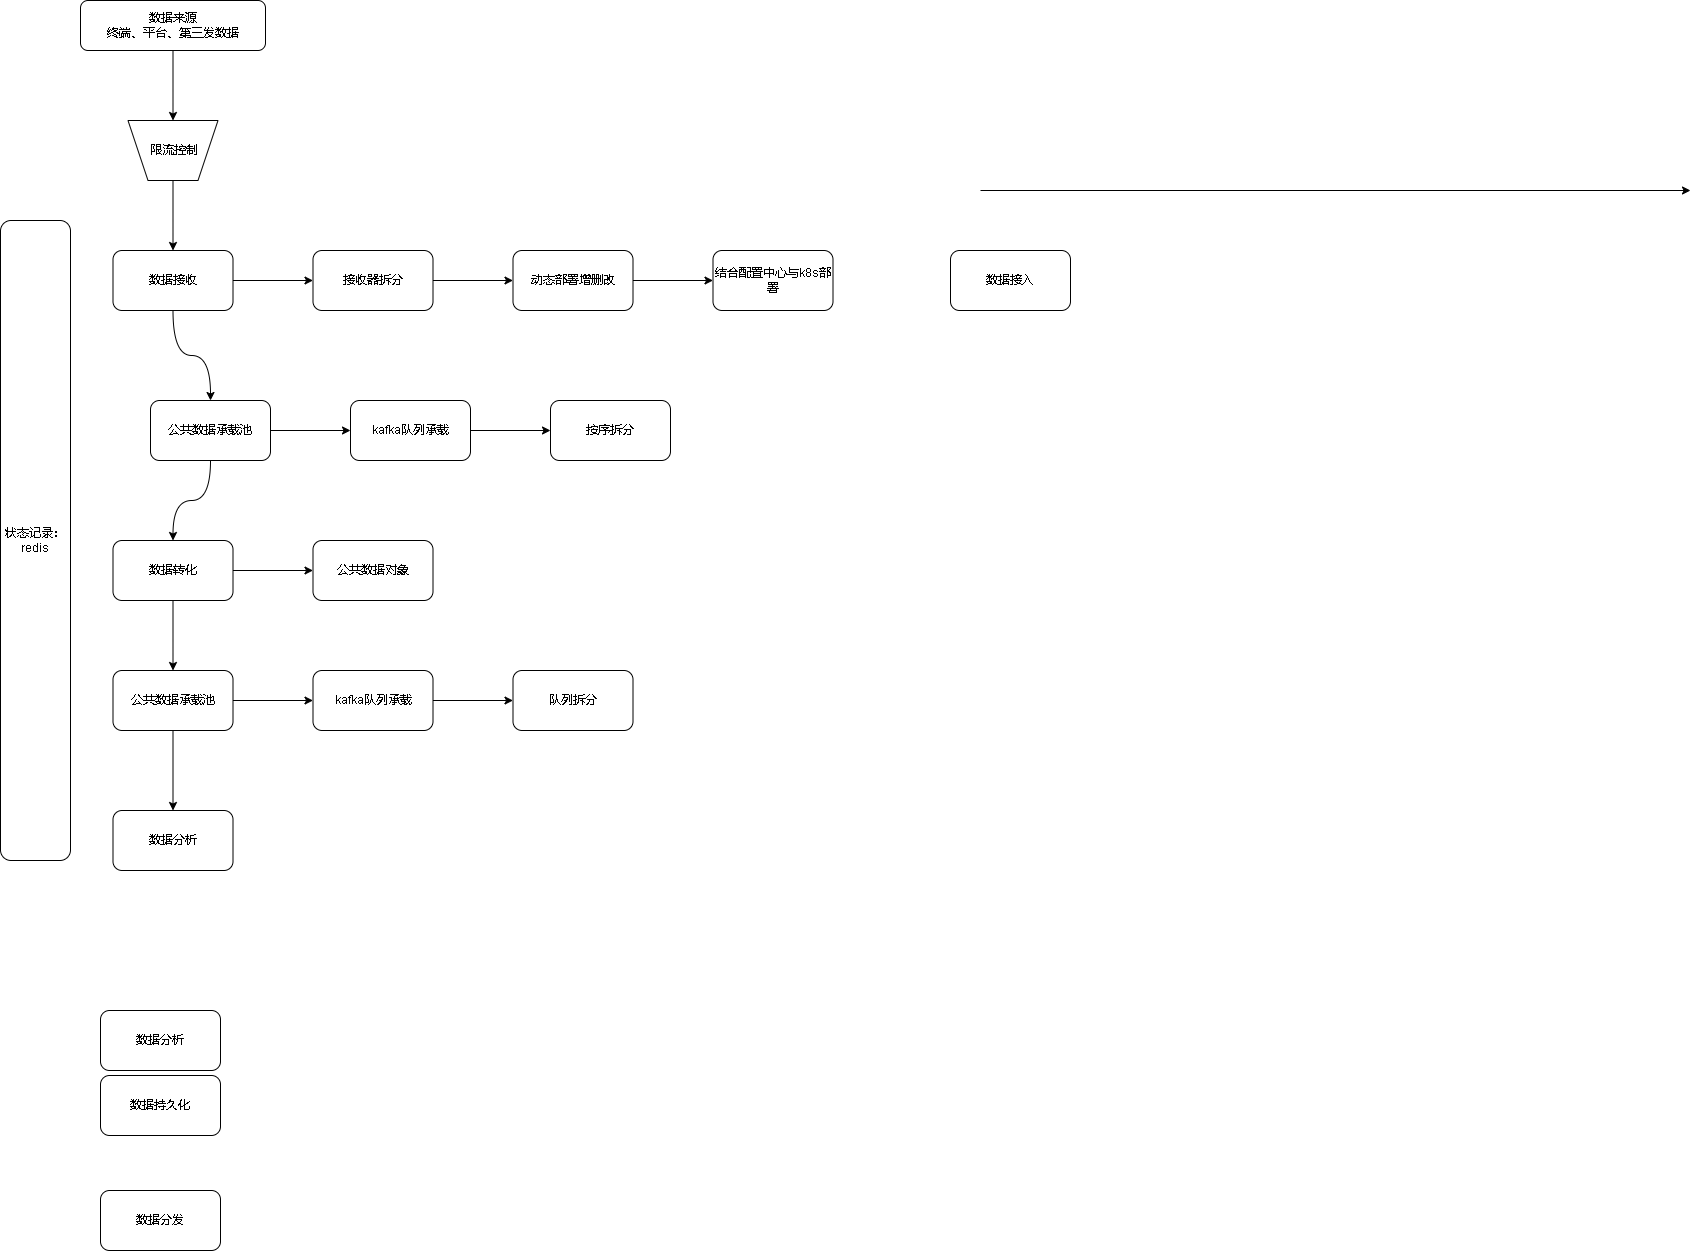

The diagram above was exported from draw.io. Its source (the exported page's mxGraphModel, read from the mxfile embedded in the PNG):
<mxGraphModel dx="2249" dy="754" grid="1" gridSize="10" guides="1" tooltips="1" connect="1" arrows="1" fold="1" page="1" pageScale="1" pageWidth="827" pageHeight="1169" math="0" shadow="0">
  <root>
    <mxCell id="0" />
    <mxCell id="1" parent="0" />
    <mxCell id="jjZJl9RaKcvUKyjG7ptL-9" style="edgeStyle=orthogonalEdgeStyle;rounded=0;orthogonalLoop=1;jettySize=auto;html=1;entryX=0.5;entryY=1;entryDx=0;entryDy=0;curved=1;" edge="1" parent="1" source="jjZJl9RaKcvUKyjG7ptL-3" target="jjZJl9RaKcvUKyjG7ptL-36">
      <mxGeometry relative="1" as="geometry" />
    </mxCell>
    <mxCell id="jjZJl9RaKcvUKyjG7ptL-3" value="数据来源&lt;br&gt;终端、平台、第三发数据" style="rounded=1;whiteSpace=wrap;html=1;" vertex="1" parent="1">
      <mxGeometry x="50" y="80" width="185" height="50" as="geometry" />
    </mxCell>
    <mxCell id="jjZJl9RaKcvUKyjG7ptL-12" value="" style="edgeStyle=orthogonalEdgeStyle;curved=1;rounded=0;orthogonalLoop=1;jettySize=auto;html=1;" edge="1" parent="1" source="jjZJl9RaKcvUKyjG7ptL-4" target="jjZJl9RaKcvUKyjG7ptL-11">
      <mxGeometry relative="1" as="geometry" />
    </mxCell>
    <mxCell id="jjZJl9RaKcvUKyjG7ptL-18" value="" style="edgeStyle=orthogonalEdgeStyle;curved=1;rounded=0;orthogonalLoop=1;jettySize=auto;html=1;entryX=0.5;entryY=0;entryDx=0;entryDy=0;" edge="1" parent="1" source="jjZJl9RaKcvUKyjG7ptL-4" target="jjZJl9RaKcvUKyjG7ptL-40">
      <mxGeometry relative="1" as="geometry" />
    </mxCell>
    <mxCell id="jjZJl9RaKcvUKyjG7ptL-4" value="数据接收" style="rounded=1;whiteSpace=wrap;html=1;" vertex="1" parent="1">
      <mxGeometry x="82.5" y="330" width="120" height="60" as="geometry" />
    </mxCell>
    <mxCell id="jjZJl9RaKcvUKyjG7ptL-5" value="数据分析" style="rounded=1;whiteSpace=wrap;html=1;" vertex="1" parent="1">
      <mxGeometry x="70" y="1090" width="120" height="60" as="geometry" />
    </mxCell>
    <mxCell id="jjZJl9RaKcvUKyjG7ptL-6" value="数据持久化" style="rounded=1;whiteSpace=wrap;html=1;" vertex="1" parent="1">
      <mxGeometry x="70" y="1155" width="120" height="60" as="geometry" />
    </mxCell>
    <mxCell id="jjZJl9RaKcvUKyjG7ptL-7" value="数据分发" style="rounded=1;whiteSpace=wrap;html=1;" vertex="1" parent="1">
      <mxGeometry x="70" y="1270" width="120" height="60" as="geometry" />
    </mxCell>
    <mxCell id="jjZJl9RaKcvUKyjG7ptL-14" value="" style="edgeStyle=orthogonalEdgeStyle;curved=1;rounded=0;orthogonalLoop=1;jettySize=auto;html=1;" edge="1" parent="1" source="jjZJl9RaKcvUKyjG7ptL-11" target="jjZJl9RaKcvUKyjG7ptL-13">
      <mxGeometry relative="1" as="geometry" />
    </mxCell>
    <mxCell id="jjZJl9RaKcvUKyjG7ptL-11" value="接收器拆分" style="whiteSpace=wrap;html=1;rounded=1;" vertex="1" parent="1">
      <mxGeometry x="282.5" y="330" width="120" height="60" as="geometry" />
    </mxCell>
    <mxCell id="jjZJl9RaKcvUKyjG7ptL-16" value="" style="edgeStyle=orthogonalEdgeStyle;curved=1;rounded=0;orthogonalLoop=1;jettySize=auto;html=1;" edge="1" parent="1" source="jjZJl9RaKcvUKyjG7ptL-13" target="jjZJl9RaKcvUKyjG7ptL-15">
      <mxGeometry relative="1" as="geometry" />
    </mxCell>
    <mxCell id="jjZJl9RaKcvUKyjG7ptL-13" value="动态部署增删改" style="whiteSpace=wrap;html=1;rounded=1;" vertex="1" parent="1">
      <mxGeometry x="482.5" y="330" width="120" height="60" as="geometry" />
    </mxCell>
    <mxCell id="jjZJl9RaKcvUKyjG7ptL-15" value="结合配置中心与k8s部署" style="whiteSpace=wrap;html=1;rounded=1;" vertex="1" parent="1">
      <mxGeometry x="682.5" y="330" width="120" height="60" as="geometry" />
    </mxCell>
    <mxCell id="jjZJl9RaKcvUKyjG7ptL-20" value="" style="edgeStyle=orthogonalEdgeStyle;curved=1;rounded=0;orthogonalLoop=1;jettySize=auto;html=1;" edge="1" parent="1" source="jjZJl9RaKcvUKyjG7ptL-17" target="jjZJl9RaKcvUKyjG7ptL-19">
      <mxGeometry relative="1" as="geometry" />
    </mxCell>
    <mxCell id="jjZJl9RaKcvUKyjG7ptL-22" value="" style="edgeStyle=orthogonalEdgeStyle;curved=1;rounded=0;orthogonalLoop=1;jettySize=auto;html=1;" edge="1" parent="1" source="jjZJl9RaKcvUKyjG7ptL-17" target="jjZJl9RaKcvUKyjG7ptL-21">
      <mxGeometry relative="1" as="geometry" />
    </mxCell>
    <mxCell id="jjZJl9RaKcvUKyjG7ptL-17" value="数据转化" style="whiteSpace=wrap;html=1;rounded=1;" vertex="1" parent="1">
      <mxGeometry x="82.5" y="620" width="120" height="60" as="geometry" />
    </mxCell>
    <mxCell id="jjZJl9RaKcvUKyjG7ptL-19" value="公共数据对象" style="whiteSpace=wrap;html=1;rounded=1;" vertex="1" parent="1">
      <mxGeometry x="282.5" y="620" width="120" height="60" as="geometry" />
    </mxCell>
    <mxCell id="jjZJl9RaKcvUKyjG7ptL-24" value="" style="edgeStyle=orthogonalEdgeStyle;curved=1;rounded=0;orthogonalLoop=1;jettySize=auto;html=1;" edge="1" parent="1" source="jjZJl9RaKcvUKyjG7ptL-21" target="jjZJl9RaKcvUKyjG7ptL-23">
      <mxGeometry relative="1" as="geometry" />
    </mxCell>
    <mxCell id="jjZJl9RaKcvUKyjG7ptL-30" value="" style="edgeStyle=orthogonalEdgeStyle;curved=1;rounded=0;orthogonalLoop=1;jettySize=auto;html=1;" edge="1" parent="1" source="jjZJl9RaKcvUKyjG7ptL-21" target="jjZJl9RaKcvUKyjG7ptL-29">
      <mxGeometry relative="1" as="geometry" />
    </mxCell>
    <mxCell id="jjZJl9RaKcvUKyjG7ptL-21" value="公共数据承载池" style="whiteSpace=wrap;html=1;rounded=1;" vertex="1" parent="1">
      <mxGeometry x="82.5" y="750" width="120" height="60" as="geometry" />
    </mxCell>
    <mxCell id="jjZJl9RaKcvUKyjG7ptL-26" value="" style="edgeStyle=orthogonalEdgeStyle;curved=1;rounded=0;orthogonalLoop=1;jettySize=auto;html=1;" edge="1" parent="1" source="jjZJl9RaKcvUKyjG7ptL-23" target="jjZJl9RaKcvUKyjG7ptL-25">
      <mxGeometry relative="1" as="geometry" />
    </mxCell>
    <mxCell id="jjZJl9RaKcvUKyjG7ptL-23" value="kafka队列承载" style="whiteSpace=wrap;html=1;rounded=1;" vertex="1" parent="1">
      <mxGeometry x="282.5" y="750" width="120" height="60" as="geometry" />
    </mxCell>
    <mxCell id="jjZJl9RaKcvUKyjG7ptL-25" value="队列拆分" style="whiteSpace=wrap;html=1;rounded=1;" vertex="1" parent="1">
      <mxGeometry x="482.5" y="750" width="120" height="60" as="geometry" />
    </mxCell>
    <mxCell id="jjZJl9RaKcvUKyjG7ptL-29" value="数据分析" style="whiteSpace=wrap;html=1;rounded=1;" vertex="1" parent="1">
      <mxGeometry x="82.5" y="890" width="120" height="60" as="geometry" />
    </mxCell>
    <mxCell id="jjZJl9RaKcvUKyjG7ptL-33" value="数据接入" style="rounded=1;whiteSpace=wrap;html=1;" vertex="1" parent="1">
      <mxGeometry x="920" y="330" width="120" height="60" as="geometry" />
    </mxCell>
    <mxCell id="jjZJl9RaKcvUKyjG7ptL-34" value="" style="endArrow=classic;html=1;rounded=0;curved=1;" edge="1" parent="1">
      <mxGeometry width="50" height="50" relative="1" as="geometry">
        <mxPoint x="950" y="270" as="sourcePoint" />
        <mxPoint x="1660" y="270" as="targetPoint" />
      </mxGeometry>
    </mxCell>
    <mxCell id="jjZJl9RaKcvUKyjG7ptL-38" style="edgeStyle=orthogonalEdgeStyle;curved=1;rounded=0;orthogonalLoop=1;jettySize=auto;html=1;" edge="1" parent="1" source="jjZJl9RaKcvUKyjG7ptL-36" target="jjZJl9RaKcvUKyjG7ptL-4">
      <mxGeometry relative="1" as="geometry" />
    </mxCell>
    <mxCell id="jjZJl9RaKcvUKyjG7ptL-36" value="" style="shape=trapezoid;perimeter=trapezoidPerimeter;whiteSpace=wrap;html=1;fixedSize=1;rotation=-180;" vertex="1" parent="1">
      <mxGeometry x="97.5" y="200" width="90" height="60" as="geometry" />
    </mxCell>
    <mxCell id="jjZJl9RaKcvUKyjG7ptL-37" value="限流控制" style="text;html=1;align=center;verticalAlign=middle;resizable=0;points=[];autosize=1;strokeColor=none;fillColor=none;" vertex="1" parent="1">
      <mxGeometry x="107.5" y="215" width="70" height="30" as="geometry" />
    </mxCell>
    <mxCell id="jjZJl9RaKcvUKyjG7ptL-39" value="" style="edgeStyle=orthogonalEdgeStyle;curved=1;rounded=0;orthogonalLoop=1;jettySize=auto;html=1;" edge="1" parent="1" source="jjZJl9RaKcvUKyjG7ptL-40" target="jjZJl9RaKcvUKyjG7ptL-42">
      <mxGeometry relative="1" as="geometry" />
    </mxCell>
    <mxCell id="jjZJl9RaKcvUKyjG7ptL-44" style="edgeStyle=orthogonalEdgeStyle;curved=1;rounded=0;orthogonalLoop=1;jettySize=auto;html=1;" edge="1" parent="1" source="jjZJl9RaKcvUKyjG7ptL-40" target="jjZJl9RaKcvUKyjG7ptL-17">
      <mxGeometry relative="1" as="geometry" />
    </mxCell>
    <mxCell id="jjZJl9RaKcvUKyjG7ptL-40" value="公共数据承载池" style="whiteSpace=wrap;html=1;rounded=1;" vertex="1" parent="1">
      <mxGeometry x="120" y="480" width="120" height="60" as="geometry" />
    </mxCell>
    <mxCell id="jjZJl9RaKcvUKyjG7ptL-41" value="" style="edgeStyle=orthogonalEdgeStyle;curved=1;rounded=0;orthogonalLoop=1;jettySize=auto;html=1;" edge="1" parent="1" source="jjZJl9RaKcvUKyjG7ptL-42" target="jjZJl9RaKcvUKyjG7ptL-43">
      <mxGeometry relative="1" as="geometry" />
    </mxCell>
    <mxCell id="jjZJl9RaKcvUKyjG7ptL-42" value="kafka队列承载" style="whiteSpace=wrap;html=1;rounded=1;" vertex="1" parent="1">
      <mxGeometry x="320" y="480" width="120" height="60" as="geometry" />
    </mxCell>
    <mxCell id="jjZJl9RaKcvUKyjG7ptL-43" value="按序拆分" style="whiteSpace=wrap;html=1;rounded=1;" vertex="1" parent="1">
      <mxGeometry x="520" y="480" width="120" height="60" as="geometry" />
    </mxCell>
    <mxCell id="jjZJl9RaKcvUKyjG7ptL-45" value="状态记录：&lt;br&gt;redis" style="rounded=1;whiteSpace=wrap;html=1;" vertex="1" parent="1">
      <mxGeometry x="-30" y="300" width="70" height="640" as="geometry" />
    </mxCell>
  </root>
</mxGraphModel>